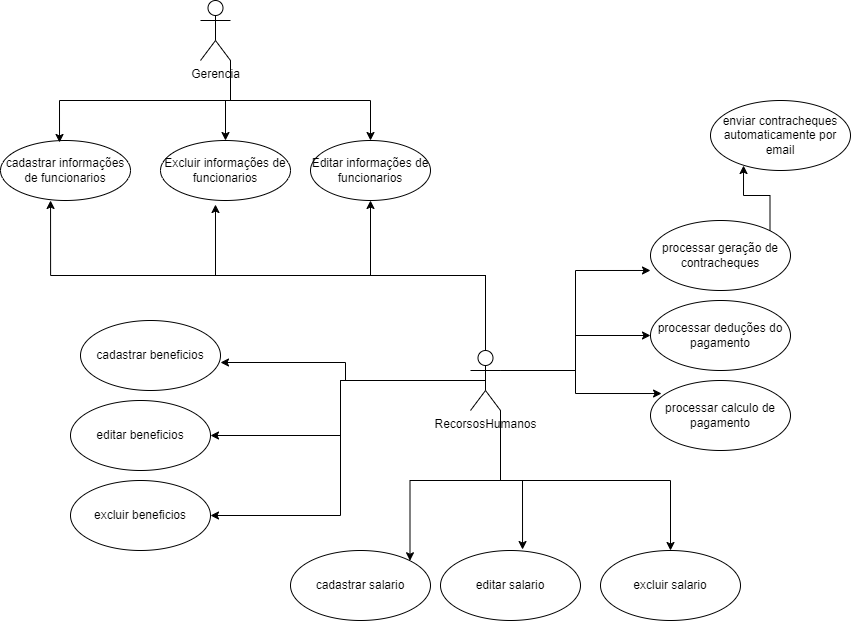

The diagram above was exported from draw.io. Its source (the exported page's mxGraphModel, read from the mxfile embedded in the PNG):
<mxGraphModel dx="864" dy="516" grid="1" gridSize="10" guides="1" tooltips="1" connect="1" arrows="1" fold="1" page="1" pageScale="1" pageWidth="827" pageHeight="1169" math="0" shadow="0">
  <root>
    <mxCell id="0" />
    <mxCell id="1" parent="0" />
    <mxCell id="0NdRcBNSm4dFR17h1q9W-16" style="edgeStyle=orthogonalEdgeStyle;rounded=0;orthogonalLoop=1;jettySize=auto;html=1;exitX=0.5;exitY=0;exitDx=0;exitDy=0;exitPerimeter=0;entryX=0.5;entryY=1;entryDx=0;entryDy=0;" edge="1" parent="1" source="0NdRcBNSm4dFR17h1q9W-1" target="0NdRcBNSm4dFR17h1q9W-5">
      <mxGeometry relative="1" as="geometry" />
    </mxCell>
    <mxCell id="0NdRcBNSm4dFR17h1q9W-33" style="edgeStyle=orthogonalEdgeStyle;rounded=0;orthogonalLoop=1;jettySize=auto;html=1;exitX=1;exitY=0.3333333333333333;exitDx=0;exitDy=0;exitPerimeter=0;entryX=0;entryY=0.5;entryDx=0;entryDy=0;" edge="1" parent="1" source="0NdRcBNSm4dFR17h1q9W-1" target="0NdRcBNSm4dFR17h1q9W-26">
      <mxGeometry relative="1" as="geometry" />
    </mxCell>
    <mxCell id="0NdRcBNSm4dFR17h1q9W-38" style="edgeStyle=orthogonalEdgeStyle;rounded=0;orthogonalLoop=1;jettySize=auto;html=1;exitX=0.5;exitY=0.5;exitDx=0;exitDy=0;exitPerimeter=0;" edge="1" parent="1" source="0NdRcBNSm4dFR17h1q9W-1" target="0NdRcBNSm4dFR17h1q9W-20">
      <mxGeometry relative="1" as="geometry" />
    </mxCell>
    <mxCell id="0NdRcBNSm4dFR17h1q9W-39" style="edgeStyle=orthogonalEdgeStyle;rounded=0;orthogonalLoop=1;jettySize=auto;html=1;exitX=0.5;exitY=0.5;exitDx=0;exitDy=0;exitPerimeter=0;entryX=1;entryY=0.5;entryDx=0;entryDy=0;" edge="1" parent="1" source="0NdRcBNSm4dFR17h1q9W-1" target="0NdRcBNSm4dFR17h1q9W-21">
      <mxGeometry relative="1" as="geometry" />
    </mxCell>
    <mxCell id="0NdRcBNSm4dFR17h1q9W-40" style="edgeStyle=orthogonalEdgeStyle;rounded=0;orthogonalLoop=1;jettySize=auto;html=1;exitX=1;exitY=1;exitDx=0;exitDy=0;exitPerimeter=0;entryX=1;entryY=0;entryDx=0;entryDy=0;" edge="1" parent="1" source="0NdRcBNSm4dFR17h1q9W-1" target="0NdRcBNSm4dFR17h1q9W-28">
      <mxGeometry relative="1" as="geometry" />
    </mxCell>
    <mxCell id="0NdRcBNSm4dFR17h1q9W-42" style="edgeStyle=orthogonalEdgeStyle;rounded=0;orthogonalLoop=1;jettySize=auto;html=1;exitX=1;exitY=1;exitDx=0;exitDy=0;exitPerimeter=0;" edge="1" parent="1" source="0NdRcBNSm4dFR17h1q9W-1" target="0NdRcBNSm4dFR17h1q9W-30">
      <mxGeometry relative="1" as="geometry" />
    </mxCell>
    <mxCell id="0NdRcBNSm4dFR17h1q9W-1" value="RecorsosHumanos" style="shape=umlActor;verticalLabelPosition=bottom;verticalAlign=top;html=1;" vertex="1" parent="1">
      <mxGeometry x="480" y="350" width="30" height="60" as="geometry" />
    </mxCell>
    <mxCell id="0NdRcBNSm4dFR17h1q9W-12" style="edgeStyle=orthogonalEdgeStyle;rounded=0;orthogonalLoop=1;jettySize=auto;html=1;exitX=1;exitY=1;exitDx=0;exitDy=0;exitPerimeter=0;" edge="1" parent="1" source="0NdRcBNSm4dFR17h1q9W-4" target="0NdRcBNSm4dFR17h1q9W-5">
      <mxGeometry relative="1" as="geometry" />
    </mxCell>
    <mxCell id="0NdRcBNSm4dFR17h1q9W-13" style="edgeStyle=orthogonalEdgeStyle;rounded=0;orthogonalLoop=1;jettySize=auto;html=1;exitX=1;exitY=1;exitDx=0;exitDy=0;exitPerimeter=0;entryX=0.5;entryY=0;entryDx=0;entryDy=0;" edge="1" parent="1" source="0NdRcBNSm4dFR17h1q9W-4" target="0NdRcBNSm4dFR17h1q9W-7">
      <mxGeometry relative="1" as="geometry" />
    </mxCell>
    <mxCell id="0NdRcBNSm4dFR17h1q9W-4" value="Gerencia" style="shape=umlActor;verticalLabelPosition=bottom;verticalAlign=top;html=1;" vertex="1" parent="1">
      <mxGeometry x="210" width="30" height="60" as="geometry" />
    </mxCell>
    <mxCell id="0NdRcBNSm4dFR17h1q9W-5" value="Editar informações de funcionarios" style="ellipse;whiteSpace=wrap;html=1;" vertex="1" parent="1">
      <mxGeometry x="320" y="140" width="120" height="60" as="geometry" />
    </mxCell>
    <mxCell id="0NdRcBNSm4dFR17h1q9W-6" value="cadastrar informações de funcionarios" style="ellipse;whiteSpace=wrap;html=1;" vertex="1" parent="1">
      <mxGeometry x="10" y="140" width="130" height="60" as="geometry" />
    </mxCell>
    <mxCell id="0NdRcBNSm4dFR17h1q9W-7" value="Excluir informações de funcionarios" style="ellipse;whiteSpace=wrap;html=1;" vertex="1" parent="1">
      <mxGeometry x="170" y="140" width="130" height="60" as="geometry" />
    </mxCell>
    <mxCell id="0NdRcBNSm4dFR17h1q9W-14" style="edgeStyle=orthogonalEdgeStyle;rounded=0;orthogonalLoop=1;jettySize=auto;html=1;exitX=1;exitY=1;exitDx=0;exitDy=0;exitPerimeter=0;entryX=0.454;entryY=0.033;entryDx=0;entryDy=0;entryPerimeter=0;" edge="1" parent="1" source="0NdRcBNSm4dFR17h1q9W-4" target="0NdRcBNSm4dFR17h1q9W-6">
      <mxGeometry relative="1" as="geometry" />
    </mxCell>
    <mxCell id="0NdRcBNSm4dFR17h1q9W-15" style="edgeStyle=orthogonalEdgeStyle;rounded=0;orthogonalLoop=1;jettySize=auto;html=1;exitX=0.5;exitY=0;exitDx=0;exitDy=0;exitPerimeter=0;entryX=0.423;entryY=1.067;entryDx=0;entryDy=0;entryPerimeter=0;" edge="1" parent="1" source="0NdRcBNSm4dFR17h1q9W-1" target="0NdRcBNSm4dFR17h1q9W-7">
      <mxGeometry relative="1" as="geometry" />
    </mxCell>
    <mxCell id="0NdRcBNSm4dFR17h1q9W-17" style="edgeStyle=orthogonalEdgeStyle;rounded=0;orthogonalLoop=1;jettySize=auto;html=1;exitX=0.5;exitY=0;exitDx=0;exitDy=0;exitPerimeter=0;entryX=0.385;entryY=1;entryDx=0;entryDy=0;entryPerimeter=0;" edge="1" parent="1" source="0NdRcBNSm4dFR17h1q9W-1" target="0NdRcBNSm4dFR17h1q9W-6">
      <mxGeometry relative="1" as="geometry" />
    </mxCell>
    <mxCell id="0NdRcBNSm4dFR17h1q9W-19" value="cadastrar beneficios" style="ellipse;whiteSpace=wrap;html=1;" vertex="1" parent="1">
      <mxGeometry x="90" y="320" width="140" height="70" as="geometry" />
    </mxCell>
    <mxCell id="0NdRcBNSm4dFR17h1q9W-20" value="editar beneficios" style="ellipse;whiteSpace=wrap;html=1;" vertex="1" parent="1">
      <mxGeometry x="80" y="400" width="140" height="70" as="geometry" />
    </mxCell>
    <mxCell id="0NdRcBNSm4dFR17h1q9W-21" value="excluir beneficios" style="ellipse;whiteSpace=wrap;html=1;" vertex="1" parent="1">
      <mxGeometry x="80" y="480" width="140" height="70" as="geometry" />
    </mxCell>
    <mxCell id="0NdRcBNSm4dFR17h1q9W-24" value="enviar contracheques automaticamente por email" style="ellipse;whiteSpace=wrap;html=1;" vertex="1" parent="1">
      <mxGeometry x="720" y="100" width="140" height="70" as="geometry" />
    </mxCell>
    <mxCell id="0NdRcBNSm4dFR17h1q9W-25" value="processar geração de contracheques" style="ellipse;whiteSpace=wrap;html=1;" vertex="1" parent="1">
      <mxGeometry x="660" y="220" width="140" height="70" as="geometry" />
    </mxCell>
    <mxCell id="0NdRcBNSm4dFR17h1q9W-26" value="processar deduções do pagamento" style="ellipse;whiteSpace=wrap;html=1;" vertex="1" parent="1">
      <mxGeometry x="660" y="300" width="140" height="70" as="geometry" />
    </mxCell>
    <mxCell id="0NdRcBNSm4dFR17h1q9W-27" value="processar calculo de pagamento" style="ellipse;whiteSpace=wrap;html=1;" vertex="1" parent="1">
      <mxGeometry x="660" y="380" width="140" height="70" as="geometry" />
    </mxCell>
    <mxCell id="0NdRcBNSm4dFR17h1q9W-28" value="cadastrar salario" style="ellipse;whiteSpace=wrap;html=1;" vertex="1" parent="1">
      <mxGeometry x="300" y="550" width="140" height="70" as="geometry" />
    </mxCell>
    <mxCell id="0NdRcBNSm4dFR17h1q9W-29" value="editar salario" style="ellipse;whiteSpace=wrap;html=1;" vertex="1" parent="1">
      <mxGeometry x="450" y="550" width="140" height="70" as="geometry" />
    </mxCell>
    <mxCell id="0NdRcBNSm4dFR17h1q9W-30" value="excluir salario" style="ellipse;whiteSpace=wrap;html=1;" vertex="1" parent="1">
      <mxGeometry x="610" y="550" width="140" height="70" as="geometry" />
    </mxCell>
    <mxCell id="0NdRcBNSm4dFR17h1q9W-34" style="edgeStyle=orthogonalEdgeStyle;rounded=0;orthogonalLoop=1;jettySize=auto;html=1;exitX=1;exitY=0.3333333333333333;exitDx=0;exitDy=0;exitPerimeter=0;entryX=0.079;entryY=0.186;entryDx=0;entryDy=0;entryPerimeter=0;" edge="1" parent="1" source="0NdRcBNSm4dFR17h1q9W-1" target="0NdRcBNSm4dFR17h1q9W-27">
      <mxGeometry relative="1" as="geometry" />
    </mxCell>
    <mxCell id="0NdRcBNSm4dFR17h1q9W-35" style="edgeStyle=orthogonalEdgeStyle;rounded=0;orthogonalLoop=1;jettySize=auto;html=1;exitX=1;exitY=0.3333333333333333;exitDx=0;exitDy=0;exitPerimeter=0;entryX=0;entryY=0.714;entryDx=0;entryDy=0;entryPerimeter=0;" edge="1" parent="1" source="0NdRcBNSm4dFR17h1q9W-1" target="0NdRcBNSm4dFR17h1q9W-25">
      <mxGeometry relative="1" as="geometry" />
    </mxCell>
    <mxCell id="0NdRcBNSm4dFR17h1q9W-36" style="edgeStyle=orthogonalEdgeStyle;rounded=0;orthogonalLoop=1;jettySize=auto;html=1;exitX=1;exitY=0;exitDx=0;exitDy=0;entryX=0.236;entryY=0.929;entryDx=0;entryDy=0;entryPerimeter=0;" edge="1" parent="1" source="0NdRcBNSm4dFR17h1q9W-25" target="0NdRcBNSm4dFR17h1q9W-24">
      <mxGeometry relative="1" as="geometry" />
    </mxCell>
    <mxCell id="0NdRcBNSm4dFR17h1q9W-37" style="edgeStyle=orthogonalEdgeStyle;rounded=0;orthogonalLoop=1;jettySize=auto;html=1;exitX=0.5;exitY=0.5;exitDx=0;exitDy=0;exitPerimeter=0;entryX=1;entryY=0.6;entryDx=0;entryDy=0;entryPerimeter=0;" edge="1" parent="1" source="0NdRcBNSm4dFR17h1q9W-1" target="0NdRcBNSm4dFR17h1q9W-19">
      <mxGeometry relative="1" as="geometry" />
    </mxCell>
    <mxCell id="0NdRcBNSm4dFR17h1q9W-41" style="edgeStyle=orthogonalEdgeStyle;rounded=0;orthogonalLoop=1;jettySize=auto;html=1;exitX=1;exitY=1;exitDx=0;exitDy=0;exitPerimeter=0;entryX=0.586;entryY=-0.014;entryDx=0;entryDy=0;entryPerimeter=0;" edge="1" parent="1" source="0NdRcBNSm4dFR17h1q9W-1" target="0NdRcBNSm4dFR17h1q9W-29">
      <mxGeometry relative="1" as="geometry" />
    </mxCell>
  </root>
</mxGraphModel>